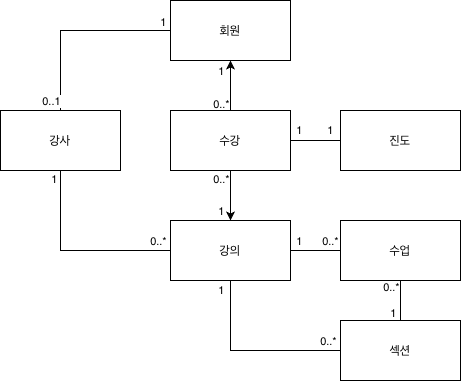

The diagram above was exported from draw.io. Its source (the exported page's mxGraphModel, read from the mxfile embedded in the PNG):
<mxGraphModel dx="1294" dy="872" grid="1" gridSize="10" guides="1" tooltips="1" connect="1" arrows="1" fold="1" page="1" pageScale="1" pageWidth="827" pageHeight="1169" math="0" shadow="0">
  <root>
    <mxCell id="0" />
    <mxCell id="1" parent="0" />
    <mxCell id="5aIZFZN_s0YzCYPUVdh5-1" parent="1" style="rounded=0;whiteSpace=wrap;html=1;" value="회원" vertex="1">
      <mxGeometry height="60" width="120" x="340" y="110" as="geometry" />
    </mxCell>
    <mxCell id="5aIZFZN_s0YzCYPUVdh5-2" parent="1" style="rounded=0;whiteSpace=wrap;html=1;" value="강사" vertex="1">
      <mxGeometry height="60" width="120" x="170" y="220" as="geometry" />
    </mxCell>
    <mxCell id="5aIZFZN_s0YzCYPUVdh5-3" parent="1" style="rounded=0;whiteSpace=wrap;html=1;" value="강의" vertex="1">
      <mxGeometry height="60" width="120" x="340" y="330" as="geometry" />
    </mxCell>
    <mxCell id="5aIZFZN_s0YzCYPUVdh5-4" edge="1" parent="1" source="5aIZFZN_s0YzCYPUVdh5-10" style="edgeStyle=orthogonalEdgeStyle;rounded=0;orthogonalLoop=1;jettySize=auto;html=1;exitX=0.5;exitY=0;exitDx=0;exitDy=0;entryX=0.5;entryY=1;entryDx=0;entryDy=0;" target="5aIZFZN_s0YzCYPUVdh5-1">
      <mxGeometry relative="1" as="geometry" />
    </mxCell>
    <mxCell id="5aIZFZN_s0YzCYPUVdh5-5" connectable="0" parent="5aIZFZN_s0YzCYPUVdh5-4" style="edgeLabel;html=1;align=center;verticalAlign=middle;resizable=0;points=[];" value="1" vertex="1">
      <mxGeometry relative="1" x="0.4057" y="1" as="geometry">
        <mxPoint x="-9" y="-5" as="offset" />
      </mxGeometry>
    </mxCell>
    <mxCell id="5aIZFZN_s0YzCYPUVdh5-6" connectable="0" parent="5aIZFZN_s0YzCYPUVdh5-4" style="edgeLabel;html=1;align=center;verticalAlign=middle;resizable=0;points=[];" value="0..*" vertex="1">
      <mxGeometry relative="1" x="-0.7371" as="geometry">
        <mxPoint x="-10" as="offset" />
      </mxGeometry>
    </mxCell>
    <mxCell id="5aIZFZN_s0YzCYPUVdh5-7" edge="1" parent="1" source="5aIZFZN_s0YzCYPUVdh5-10" style="edgeStyle=orthogonalEdgeStyle;rounded=0;orthogonalLoop=1;jettySize=auto;html=1;exitX=0.5;exitY=1;exitDx=0;exitDy=0;entryX=0.5;entryY=0;entryDx=0;entryDy=0;" target="5aIZFZN_s0YzCYPUVdh5-3">
      <mxGeometry relative="1" as="geometry" />
    </mxCell>
    <mxCell id="5aIZFZN_s0YzCYPUVdh5-8" connectable="0" parent="5aIZFZN_s0YzCYPUVdh5-7" style="edgeLabel;html=1;align=center;verticalAlign=middle;resizable=0;points=[];" value="0..*" vertex="1">
      <mxGeometry relative="1" x="-0.6914" as="geometry">
        <mxPoint x="-10" as="offset" />
      </mxGeometry>
    </mxCell>
    <mxCell id="5aIZFZN_s0YzCYPUVdh5-9" connectable="0" parent="5aIZFZN_s0YzCYPUVdh5-7" style="edgeLabel;html=1;align=center;verticalAlign=middle;resizable=0;points=[];" value="1" vertex="1">
      <mxGeometry relative="1" x="0.4514" as="geometry">
        <mxPoint x="-10" y="4" as="offset" />
      </mxGeometry>
    </mxCell>
    <mxCell id="5aIZFZN_s0YzCYPUVdh5-10" parent="1" style="rounded=0;whiteSpace=wrap;html=1;" value="수강" vertex="1">
      <mxGeometry height="60" width="120" x="340" y="220" as="geometry" />
    </mxCell>
    <mxCell id="5aIZFZN_s0YzCYPUVdh5-11" parent="1" style="rounded=0;whiteSpace=wrap;html=1;" value="수업" vertex="1">
      <mxGeometry height="60" width="120" x="510" y="330" as="geometry" />
    </mxCell>
    <mxCell id="5aIZFZN_s0YzCYPUVdh5-12" parent="1" style="rounded=0;whiteSpace=wrap;html=1;" value="섹션" vertex="1">
      <mxGeometry height="60" width="120" x="510" y="430" as="geometry" />
    </mxCell>
    <mxCell id="5aIZFZN_s0YzCYPUVdh5-13" parent="1" style="rounded=0;whiteSpace=wrap;html=1;" value="진도" vertex="1">
      <mxGeometry height="60" width="120" x="510" y="220" as="geometry" />
    </mxCell>
    <mxCell id="5aIZFZN_s0YzCYPUVdh5-14" edge="1" parent="1" source="5aIZFZN_s0YzCYPUVdh5-2" style="endArrow=none;html=1;rounded=0;entryX=0;entryY=0.5;entryDx=0;entryDy=0;exitX=0.5;exitY=0;exitDx=0;exitDy=0;" target="5aIZFZN_s0YzCYPUVdh5-1" value="">
      <mxGeometry height="50" relative="1" width="50" as="geometry">
        <Array as="points">
          <mxPoint x="230" y="140" />
        </Array>
        <mxPoint x="390" y="330" as="sourcePoint" />
        <mxPoint x="440" y="280" as="targetPoint" />
      </mxGeometry>
    </mxCell>
    <mxCell id="5aIZFZN_s0YzCYPUVdh5-15" connectable="0" parent="5aIZFZN_s0YzCYPUVdh5-14" style="edgeLabel;html=1;align=center;verticalAlign=middle;resizable=0;points=[];" value="1" vertex="1">
      <mxGeometry relative="1" x="0.9203" y="1" as="geometry">
        <mxPoint y="-8" as="offset" />
      </mxGeometry>
    </mxCell>
    <mxCell id="5aIZFZN_s0YzCYPUVdh5-16" connectable="0" parent="5aIZFZN_s0YzCYPUVdh5-14" style="edgeLabel;html=1;align=center;verticalAlign=middle;resizable=0;points=[];" value="0..1" vertex="1">
      <mxGeometry relative="1" x="-0.9068" y="-1" as="geometry">
        <mxPoint x="-11" y="-1" as="offset" />
      </mxGeometry>
    </mxCell>
    <mxCell id="5aIZFZN_s0YzCYPUVdh5-17" edge="1" parent="1" source="5aIZFZN_s0YzCYPUVdh5-3" style="endArrow=none;html=1;rounded=0;entryX=0.5;entryY=1;entryDx=0;entryDy=0;exitX=0;exitY=0.5;exitDx=0;exitDy=0;" target="5aIZFZN_s0YzCYPUVdh5-2" value="">
      <mxGeometry height="50" relative="1" width="50" as="geometry">
        <Array as="points">
          <mxPoint x="230" y="360" />
        </Array>
        <mxPoint x="390" y="330" as="sourcePoint" />
        <mxPoint x="440" y="280" as="targetPoint" />
      </mxGeometry>
    </mxCell>
    <mxCell id="5aIZFZN_s0YzCYPUVdh5-18" connectable="0" parent="5aIZFZN_s0YzCYPUVdh5-17" style="edgeLabel;html=1;align=center;verticalAlign=middle;resizable=0;points=[];" value="1" vertex="1">
      <mxGeometry relative="1" x="0.9188" as="geometry">
        <mxPoint x="-7" as="offset" />
      </mxGeometry>
    </mxCell>
    <mxCell id="5aIZFZN_s0YzCYPUVdh5-19" connectable="0" parent="5aIZFZN_s0YzCYPUVdh5-17" style="edgeLabel;html=1;align=center;verticalAlign=middle;resizable=0;points=[];" value="0..*" vertex="1">
      <mxGeometry relative="1" x="-0.9143" y="-1" as="geometry">
        <mxPoint x="-5" y="-9" as="offset" />
      </mxGeometry>
    </mxCell>
    <mxCell id="5aIZFZN_s0YzCYPUVdh5-20" edge="1" parent="1" style="endArrow=none;html=1;rounded=0;entryX=0;entryY=0.5;entryDx=0;entryDy=0;" value="1">
      <mxGeometry height="50" relative="1" width="50" x="0.6" y="10" as="geometry">
        <mxPoint as="offset" />
        <mxPoint x="460" y="250" as="sourcePoint" />
        <mxPoint x="510" y="250" as="targetPoint" />
      </mxGeometry>
    </mxCell>
    <mxCell id="5aIZFZN_s0YzCYPUVdh5-21" connectable="0" parent="5aIZFZN_s0YzCYPUVdh5-20" style="edgeLabel;html=1;align=center;verticalAlign=middle;resizable=0;points=[];" value="1" vertex="1">
      <mxGeometry relative="1" x="-0.7543" y="-1" as="geometry">
        <mxPoint x="2" y="-12" as="offset" />
      </mxGeometry>
    </mxCell>
    <mxCell id="5aIZFZN_s0YzCYPUVdh5-22" edge="1" parent="1" source="5aIZFZN_s0YzCYPUVdh5-3" style="endArrow=none;html=1;rounded=0;entryX=0;entryY=0.5;entryDx=0;entryDy=0;exitX=1;exitY=0.5;exitDx=0;exitDy=0;" target="5aIZFZN_s0YzCYPUVdh5-11" value="">
      <mxGeometry height="50" relative="1" width="50" as="geometry">
        <mxPoint x="390" y="390" as="sourcePoint" />
        <mxPoint x="440" y="340" as="targetPoint" />
      </mxGeometry>
    </mxCell>
    <mxCell id="5aIZFZN_s0YzCYPUVdh5-23" connectable="0" parent="5aIZFZN_s0YzCYPUVdh5-22" style="edgeLabel;html=1;align=center;verticalAlign=middle;resizable=0;points=[];" value="1" vertex="1">
      <mxGeometry relative="1" x="-0.6857" as="geometry">
        <mxPoint y="-10" as="offset" />
      </mxGeometry>
    </mxCell>
    <mxCell id="5aIZFZN_s0YzCYPUVdh5-24" connectable="0" parent="5aIZFZN_s0YzCYPUVdh5-22" style="edgeLabel;html=1;align=center;verticalAlign=middle;resizable=0;points=[];" value="0..*" vertex="1">
      <mxGeometry relative="1" x="0.7086" as="geometry">
        <mxPoint x="-4" y="-10" as="offset" />
      </mxGeometry>
    </mxCell>
    <mxCell id="5aIZFZN_s0YzCYPUVdh5-25" edge="1" parent="1" source="5aIZFZN_s0YzCYPUVdh5-12" style="endArrow=none;html=1;rounded=0;entryX=0.5;entryY=1;entryDx=0;entryDy=0;exitX=0.5;exitY=0;exitDx=0;exitDy=0;" target="5aIZFZN_s0YzCYPUVdh5-11" value="">
      <mxGeometry height="50" relative="1" width="50" as="geometry">
        <mxPoint x="390" y="390" as="sourcePoint" />
        <mxPoint x="440" y="340" as="targetPoint" />
      </mxGeometry>
    </mxCell>
    <mxCell id="5aIZFZN_s0YzCYPUVdh5-26" connectable="0" parent="5aIZFZN_s0YzCYPUVdh5-25" style="edgeLabel;html=1;align=center;verticalAlign=middle;resizable=0;points=[];" value="0..*" vertex="1">
      <mxGeometry relative="1" x="0.6857" as="geometry">
        <mxPoint x="-10" as="offset" />
      </mxGeometry>
    </mxCell>
    <mxCell id="5aIZFZN_s0YzCYPUVdh5-27" connectable="0" parent="5aIZFZN_s0YzCYPUVdh5-25" style="edgeLabel;html=1;align=center;verticalAlign=middle;resizable=0;points=[];" value="1" vertex="1">
      <mxGeometry relative="1" x="-0.6571" y="-1" as="geometry">
        <mxPoint x="-9" y="-1" as="offset" />
      </mxGeometry>
    </mxCell>
    <mxCell id="5aIZFZN_s0YzCYPUVdh5-28" edge="1" parent="1" source="5aIZFZN_s0YzCYPUVdh5-3" style="endArrow=none;html=1;rounded=0;entryX=0;entryY=0.5;entryDx=0;entryDy=0;exitX=0.5;exitY=1;exitDx=0;exitDy=0;" target="5aIZFZN_s0YzCYPUVdh5-12" value="">
      <mxGeometry height="50" relative="1" width="50" as="geometry">
        <Array as="points">
          <mxPoint x="400" y="460" />
        </Array>
        <mxPoint x="390" y="390" as="sourcePoint" />
        <mxPoint x="440" y="340" as="targetPoint" />
      </mxGeometry>
    </mxCell>
    <mxCell id="5aIZFZN_s0YzCYPUVdh5-29" connectable="0" parent="5aIZFZN_s0YzCYPUVdh5-28" style="edgeLabel;html=1;align=center;verticalAlign=middle;resizable=0;points=[];" value="1" vertex="1">
      <mxGeometry relative="1" x="-0.8984" y="1" as="geometry">
        <mxPoint x="-11" as="offset" />
      </mxGeometry>
    </mxCell>
    <mxCell id="5aIZFZN_s0YzCYPUVdh5-30" connectable="0" parent="5aIZFZN_s0YzCYPUVdh5-28" style="edgeLabel;html=1;align=center;verticalAlign=middle;resizable=0;points=[];" value="0..*" vertex="1">
      <mxGeometry relative="1" x="0.8556" y="-1" as="geometry">
        <mxPoint y="-11" as="offset" />
      </mxGeometry>
    </mxCell>
  </root>
</mxGraphModel>